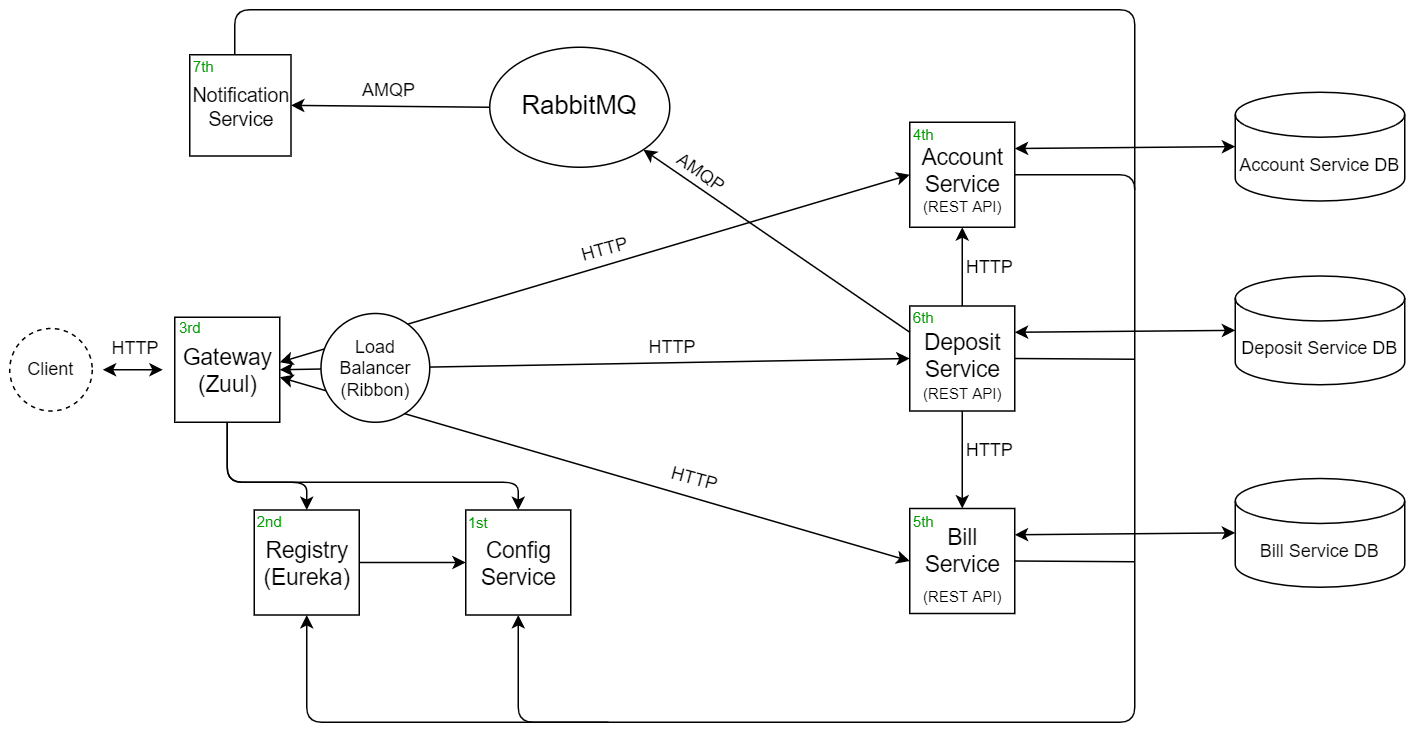

The diagram above was exported from draw.io. Its source (the exported page's mxGraphModel, read from the mxfile embedded in the PNG):
<mxGraphModel dx="944" dy="454" grid="1" gridSize="10" guides="1" tooltips="1" connect="1" arrows="1" fold="1" page="1" pageScale="1" pageWidth="827" pageHeight="1169" math="0" shadow="0">
  <root>
    <mxCell id="0" />
    <mxCell id="1" parent="0" />
    <mxCell id="r4rljW5FbKfGCRgJdXhu-1" value="" style="whiteSpace=wrap;html=1;aspect=fixed;" parent="1" vertex="1">
      <mxGeometry x="120" y="210" width="70" height="70" as="geometry" />
    </mxCell>
    <mxCell id="r4rljW5FbKfGCRgJdXhu-5" value="&lt;font style=&quot;font-size: 15px&quot;&gt;Gateway&lt;br&gt;(Zuul)&lt;br&gt;&lt;/font&gt;" style="text;html=1;strokeColor=none;fillColor=none;align=center;verticalAlign=middle;whiteSpace=wrap;rounded=0;" parent="1" vertex="1">
      <mxGeometry x="127.5" y="227.5" width="55" height="35" as="geometry" />
    </mxCell>
    <mxCell id="r4rljW5FbKfGCRgJdXhu-6" value="Client" style="ellipse;whiteSpace=wrap;html=1;aspect=fixed;dashed=1;" parent="1" vertex="1">
      <mxGeometry x="10" y="217.5" width="55" height="55" as="geometry" />
    </mxCell>
    <mxCell id="r4rljW5FbKfGCRgJdXhu-7" value="" style="endArrow=classic;html=1;startArrow=classic;startFill=1;" parent="1" edge="1">
      <mxGeometry width="50" height="50" relative="1" as="geometry">
        <mxPoint x="72" y="245" as="sourcePoint" />
        <mxPoint x="112" y="245" as="targetPoint" />
      </mxGeometry>
    </mxCell>
    <mxCell id="r4rljW5FbKfGCRgJdXhu-8" value="" style="whiteSpace=wrap;html=1;aspect=fixed;" parent="1" vertex="1">
      <mxGeometry x="610" y="80" width="70" height="70" as="geometry" />
    </mxCell>
    <mxCell id="r4rljW5FbKfGCRgJdXhu-9" value="&lt;font style=&quot;font-size: 15px&quot;&gt;Account Service&lt;/font&gt;" style="text;html=1;strokeColor=none;fillColor=none;align=center;verticalAlign=middle;whiteSpace=wrap;rounded=0;" parent="1" vertex="1">
      <mxGeometry x="617.5" y="94.5" width="55" height="35" as="geometry" />
    </mxCell>
    <mxCell id="r4rljW5FbKfGCRgJdXhu-10" value="" style="whiteSpace=wrap;html=1;aspect=fixed;" parent="1" vertex="1">
      <mxGeometry x="610" y="202.5" width="70" height="70" as="geometry" />
    </mxCell>
    <mxCell id="r4rljW5FbKfGCRgJdXhu-11" value="&lt;span style=&quot;font-size: 15px&quot;&gt;Deposit Service&lt;/span&gt;" style="text;html=1;strokeColor=none;fillColor=none;align=center;verticalAlign=middle;whiteSpace=wrap;rounded=0;" parent="1" vertex="1">
      <mxGeometry x="617.5" y="217" width="55" height="35" as="geometry" />
    </mxCell>
    <mxCell id="r4rljW5FbKfGCRgJdXhu-12" value="" style="whiteSpace=wrap;html=1;aspect=fixed;" parent="1" vertex="1">
      <mxGeometry x="610" y="337.5" width="70" height="70" as="geometry" />
    </mxCell>
    <mxCell id="r4rljW5FbKfGCRgJdXhu-13" value="&lt;font style=&quot;font-size: 15px&quot;&gt;Bill Service&lt;/font&gt;" style="text;html=1;strokeColor=none;fillColor=none;align=center;verticalAlign=middle;whiteSpace=wrap;rounded=0;" parent="1" vertex="1">
      <mxGeometry x="617.5" y="347" width="55" height="35" as="geometry" />
    </mxCell>
    <mxCell id="r4rljW5FbKfGCRgJdXhu-14" value="" style="whiteSpace=wrap;html=1;aspect=fixed;" parent="1" vertex="1">
      <mxGeometry x="130" y="35" width="67.5" height="67.5" as="geometry" />
    </mxCell>
    <mxCell id="r4rljW5FbKfGCRgJdXhu-16" value="&lt;font style=&quot;font-size: 17px&quot;&gt;RabbitMQ&lt;/font&gt;" style="ellipse;whiteSpace=wrap;html=1;" parent="1" vertex="1">
      <mxGeometry x="330" y="30" width="120" height="80" as="geometry" />
    </mxCell>
    <mxCell id="ejKJHfULNIILgPkecfmk-7" style="edgeStyle=orthogonalEdgeStyle;rounded=0;orthogonalLoop=1;jettySize=auto;html=1;entryX=0;entryY=0.5;entryDx=0;entryDy=0;fontSize=10;" edge="1" parent="1" source="r4rljW5FbKfGCRgJdXhu-17" target="r4rljW5FbKfGCRgJdXhu-25">
      <mxGeometry relative="1" as="geometry">
        <Array as="points">
          <mxPoint x="300" y="374" />
        </Array>
      </mxGeometry>
    </mxCell>
    <mxCell id="r4rljW5FbKfGCRgJdXhu-17" value="" style="whiteSpace=wrap;html=1;aspect=fixed;" parent="1" vertex="1">
      <mxGeometry x="173" y="338.5" width="70" height="70" as="geometry" />
    </mxCell>
    <mxCell id="r4rljW5FbKfGCRgJdXhu-18" value="&lt;font style=&quot;font-size: 15px&quot;&gt;Registry&lt;br&gt;(Eureka)&lt;br&gt;&lt;/font&gt;" style="text;html=1;strokeColor=none;fillColor=none;align=center;verticalAlign=middle;whiteSpace=wrap;rounded=0;" parent="1" vertex="1">
      <mxGeometry x="180.5" y="356" width="55" height="35" as="geometry" />
    </mxCell>
    <mxCell id="r4rljW5FbKfGCRgJdXhu-21" value="" style="endArrow=classic;html=1;exitX=0.5;exitY=0;exitDx=0;exitDy=0;entryX=0.5;entryY=1;entryDx=0;entryDy=0;" parent="1" source="r4rljW5FbKfGCRgJdXhu-10" target="r4rljW5FbKfGCRgJdXhu-8" edge="1">
      <mxGeometry width="50" height="50" relative="1" as="geometry">
        <mxPoint x="645" y="200" as="sourcePoint" />
        <mxPoint x="740" y="150" as="targetPoint" />
      </mxGeometry>
    </mxCell>
    <mxCell id="r4rljW5FbKfGCRgJdXhu-22" value="" style="endArrow=classic;html=1;exitX=0.5;exitY=1;exitDx=0;exitDy=0;entryX=0.5;entryY=0;entryDx=0;entryDy=0;" parent="1" source="r4rljW5FbKfGCRgJdXhu-10" target="r4rljW5FbKfGCRgJdXhu-12" edge="1">
      <mxGeometry width="50" height="50" relative="1" as="geometry">
        <mxPoint x="550" y="330" as="sourcePoint" />
        <mxPoint x="600" y="280" as="targetPoint" />
      </mxGeometry>
    </mxCell>
    <mxCell id="r4rljW5FbKfGCRgJdXhu-23" value="" style="endArrow=classic;html=1;exitX=0;exitY=0.5;exitDx=0;exitDy=0;entryX=1;entryY=0.5;entryDx=0;entryDy=0;" parent="1" source="r4rljW5FbKfGCRgJdXhu-16" target="r4rljW5FbKfGCRgJdXhu-14" edge="1">
      <mxGeometry width="50" height="50" relative="1" as="geometry">
        <mxPoint x="260" y="90" as="sourcePoint" />
        <mxPoint x="310" y="40" as="targetPoint" />
      </mxGeometry>
    </mxCell>
    <mxCell id="r4rljW5FbKfGCRgJdXhu-24" value="" style="endArrow=classic;html=1;exitX=0;exitY=0.25;exitDx=0;exitDy=0;entryX=1;entryY=1;entryDx=0;entryDy=0;" parent="1" source="r4rljW5FbKfGCRgJdXhu-10" target="r4rljW5FbKfGCRgJdXhu-16" edge="1">
      <mxGeometry width="50" height="50" relative="1" as="geometry">
        <mxPoint x="520" y="220" as="sourcePoint" />
        <mxPoint x="570" y="170" as="targetPoint" />
      </mxGeometry>
    </mxCell>
    <mxCell id="r4rljW5FbKfGCRgJdXhu-25" value="" style="whiteSpace=wrap;html=1;aspect=fixed;" parent="1" vertex="1">
      <mxGeometry x="314" y="338.5" width="70" height="70" as="geometry" />
    </mxCell>
    <mxCell id="r4rljW5FbKfGCRgJdXhu-26" value="&lt;font style=&quot;font-size: 15px&quot;&gt;Config Service&lt;/font&gt;" style="text;html=1;strokeColor=none;fillColor=none;align=center;verticalAlign=middle;whiteSpace=wrap;rounded=0;" parent="1" vertex="1">
      <mxGeometry x="321.5" y="356" width="55" height="35" as="geometry" />
    </mxCell>
    <mxCell id="r4rljW5FbKfGCRgJdXhu-27" value="" style="endArrow=classic;html=1;entryX=0;entryY=0.5;entryDx=0;entryDy=0;startArrow=classic;startFill=1;" parent="1" target="r4rljW5FbKfGCRgJdXhu-8" edge="1">
      <mxGeometry width="50" height="50" relative="1" as="geometry">
        <mxPoint x="190" y="240" as="sourcePoint" />
        <mxPoint x="270" y="210" as="targetPoint" />
      </mxGeometry>
    </mxCell>
    <mxCell id="r4rljW5FbKfGCRgJdXhu-28" value="HTTP" style="text;html=1;strokeColor=none;fillColor=none;align=center;verticalAlign=middle;whiteSpace=wrap;rounded=0;rotation=-15;" parent="1" vertex="1">
      <mxGeometry x="367" y="155" width="80" height="20" as="geometry" />
    </mxCell>
    <mxCell id="r4rljW5FbKfGCRgJdXhu-29" value="HTTP" style="text;html=1;strokeColor=none;fillColor=none;align=center;verticalAlign=middle;whiteSpace=wrap;rounded=0;" parent="1" vertex="1">
      <mxGeometry x="647" y="167" width="33" height="20" as="geometry" />
    </mxCell>
    <mxCell id="r4rljW5FbKfGCRgJdXhu-31" value="AMQP" style="text;html=1;strokeColor=none;fillColor=none;align=center;verticalAlign=middle;whiteSpace=wrap;rounded=0;" parent="1" vertex="1">
      <mxGeometry x="243" y="49" width="40" height="20" as="geometry" />
    </mxCell>
    <mxCell id="r4rljW5FbKfGCRgJdXhu-32" value="AMQP" style="text;html=1;strokeColor=none;fillColor=none;align=center;verticalAlign=middle;whiteSpace=wrap;rounded=0;rotation=35;" parent="1" vertex="1">
      <mxGeometry x="451" y="104" width="40" height="20" as="geometry" />
    </mxCell>
    <mxCell id="r4rljW5FbKfGCRgJdXhu-33" value="" style="endArrow=classic;html=1;entryX=0;entryY=0.5;entryDx=0;entryDy=0;startArrow=classic;exitX=1;exitY=0.5;exitDx=0;exitDy=0;startFill=1;" parent="1" source="r4rljW5FbKfGCRgJdXhu-1" target="r4rljW5FbKfGCRgJdXhu-10" edge="1">
      <mxGeometry width="50" height="50" relative="1" as="geometry">
        <mxPoint x="240" y="240" as="sourcePoint" />
        <mxPoint x="430" y="180" as="targetPoint" />
      </mxGeometry>
    </mxCell>
    <mxCell id="r4rljW5FbKfGCRgJdXhu-34" value="HTTP" style="text;html=1;strokeColor=none;fillColor=none;align=center;verticalAlign=middle;whiteSpace=wrap;rounded=0;" parent="1" vertex="1">
      <mxGeometry x="412" y="219.5" width="80" height="20" as="geometry" />
    </mxCell>
    <mxCell id="r4rljW5FbKfGCRgJdXhu-35" value="" style="endArrow=classic;html=1;entryX=0;entryY=0.5;entryDx=0;entryDy=0;startArrow=classic;startFill=1;" parent="1" target="r4rljW5FbKfGCRgJdXhu-12" edge="1">
      <mxGeometry width="50" height="50" relative="1" as="geometry">
        <mxPoint x="190" y="250" as="sourcePoint" />
        <mxPoint x="380" y="255" as="targetPoint" />
      </mxGeometry>
    </mxCell>
    <mxCell id="r4rljW5FbKfGCRgJdXhu-36" value="HTTP" style="text;html=1;strokeColor=none;fillColor=none;align=center;verticalAlign=middle;whiteSpace=wrap;rounded=0;rotation=15;" parent="1" vertex="1">
      <mxGeometry x="427" y="307.5" width="80" height="20" as="geometry" />
    </mxCell>
    <mxCell id="r4rljW5FbKfGCRgJdXhu-37" value="" style="endArrow=classic;html=1;exitX=0.5;exitY=1;exitDx=0;exitDy=0;entryX=0.5;entryY=0;entryDx=0;entryDy=0;" parent="1" source="r4rljW5FbKfGCRgJdXhu-1" target="r4rljW5FbKfGCRgJdXhu-17" edge="1">
      <mxGeometry width="50" height="50" relative="1" as="geometry">
        <mxPoint x="380" y="230" as="sourcePoint" />
        <mxPoint x="155" y="390" as="targetPoint" />
        <Array as="points">
          <mxPoint x="155" y="320" />
          <mxPoint x="208" y="320" />
        </Array>
      </mxGeometry>
    </mxCell>
    <mxCell id="r4rljW5FbKfGCRgJdXhu-39" value="" style="endArrow=classic;html=1;exitX=1;exitY=0.5;exitDx=0;exitDy=0;entryX=0.5;entryY=1;entryDx=0;entryDy=0;" parent="1" source="r4rljW5FbKfGCRgJdXhu-8" target="r4rljW5FbKfGCRgJdXhu-25" edge="1">
      <mxGeometry width="50" height="50" relative="1" as="geometry">
        <mxPoint x="700" y="150" as="sourcePoint" />
        <mxPoint x="390" y="480" as="targetPoint" />
        <Array as="points">
          <mxPoint x="760" y="115" />
          <mxPoint x="760" y="480" />
          <mxPoint x="349" y="480" />
        </Array>
      </mxGeometry>
    </mxCell>
    <mxCell id="r4rljW5FbKfGCRgJdXhu-40" value="" style="endArrow=none;html=1;exitX=1;exitY=0.5;exitDx=0;exitDy=0;" parent="1" source="r4rljW5FbKfGCRgJdXhu-10" edge="1">
      <mxGeometry width="50" height="50" relative="1" as="geometry">
        <mxPoint x="690" y="262.5" as="sourcePoint" />
        <mxPoint x="760" y="238" as="targetPoint" />
      </mxGeometry>
    </mxCell>
    <mxCell id="r4rljW5FbKfGCRgJdXhu-41" value="" style="endArrow=none;html=1;exitX=1;exitY=0.5;exitDx=0;exitDy=0;" parent="1" source="r4rljW5FbKfGCRgJdXhu-12" edge="1">
      <mxGeometry width="50" height="50" relative="1" as="geometry">
        <mxPoint x="690" y="397.5" as="sourcePoint" />
        <mxPoint x="760" y="373" as="targetPoint" />
      </mxGeometry>
    </mxCell>
    <mxCell id="r4rljW5FbKfGCRgJdXhu-42" value="" style="endArrow=classic;html=1;entryX=0.5;entryY=1;entryDx=0;entryDy=0;" parent="1" edge="1" target="r4rljW5FbKfGCRgJdXhu-17">
      <mxGeometry width="50" height="50" relative="1" as="geometry">
        <mxPoint x="409" y="480" as="sourcePoint" />
        <mxPoint x="254" y="407.5" as="targetPoint" />
        <Array as="points">
          <mxPoint x="208" y="480" />
        </Array>
      </mxGeometry>
    </mxCell>
    <mxCell id="r4rljW5FbKfGCRgJdXhu-43" value="" style="endArrow=none;html=1;" parent="1" edge="1">
      <mxGeometry width="50" height="50" relative="1" as="geometry">
        <mxPoint x="160" y="35" as="sourcePoint" />
        <mxPoint x="760" y="125" as="targetPoint" />
        <Array as="points">
          <mxPoint x="160" y="5" />
          <mxPoint x="760" y="5" />
        </Array>
      </mxGeometry>
    </mxCell>
    <mxCell id="r4rljW5FbKfGCRgJdXhu-44" value="Account Service DB" style="shape=cylinder3;whiteSpace=wrap;html=1;boundedLbl=1;backgroundOutline=1;size=15;" parent="1" vertex="1">
      <mxGeometry x="827" y="60" width="113" height="72.5" as="geometry" />
    </mxCell>
    <mxCell id="r4rljW5FbKfGCRgJdXhu-45" value="Deposit Service DB" style="shape=cylinder3;whiteSpace=wrap;html=1;boundedLbl=1;backgroundOutline=1;size=15;" parent="1" vertex="1">
      <mxGeometry x="827" y="182.5" width="113" height="72.5" as="geometry" />
    </mxCell>
    <mxCell id="r4rljW5FbKfGCRgJdXhu-46" value="Bill Service DB" style="shape=cylinder3;whiteSpace=wrap;html=1;boundedLbl=1;backgroundOutline=1;size=15;" parent="1" vertex="1">
      <mxGeometry x="827" y="317.5" width="113" height="72.5" as="geometry" />
    </mxCell>
    <mxCell id="r4rljW5FbKfGCRgJdXhu-47" value="" style="endArrow=classic;startArrow=classic;html=1;exitX=1;exitY=0.25;exitDx=0;exitDy=0;entryX=0;entryY=0.5;entryDx=0;entryDy=0;entryPerimeter=0;" parent="1" source="r4rljW5FbKfGCRgJdXhu-8" target="r4rljW5FbKfGCRgJdXhu-44" edge="1">
      <mxGeometry width="50" height="50" relative="1" as="geometry">
        <mxPoint x="770" y="90" as="sourcePoint" />
        <mxPoint x="820" y="40" as="targetPoint" />
      </mxGeometry>
    </mxCell>
    <mxCell id="r4rljW5FbKfGCRgJdXhu-48" value="" style="endArrow=classic;startArrow=classic;html=1;exitX=1;exitY=0.25;exitDx=0;exitDy=0;entryX=0;entryY=0.5;entryDx=0;entryDy=0;entryPerimeter=0;" parent="1" source="r4rljW5FbKfGCRgJdXhu-10" target="r4rljW5FbKfGCRgJdXhu-45" edge="1">
      <mxGeometry width="50" height="50" relative="1" as="geometry">
        <mxPoint x="920" y="305" as="sourcePoint" />
        <mxPoint x="810" y="220" as="targetPoint" />
      </mxGeometry>
    </mxCell>
    <mxCell id="r4rljW5FbKfGCRgJdXhu-50" value="" style="endArrow=classic;startArrow=classic;html=1;exitX=1;exitY=0.25;exitDx=0;exitDy=0;entryX=0;entryY=0.5;entryDx=0;entryDy=0;entryPerimeter=0;" parent="1" source="r4rljW5FbKfGCRgJdXhu-12" target="r4rljW5FbKfGCRgJdXhu-46" edge="1">
      <mxGeometry width="50" height="50" relative="1" as="geometry">
        <mxPoint x="740" y="330" as="sourcePoint" />
        <mxPoint x="790" y="280" as="targetPoint" />
      </mxGeometry>
    </mxCell>
    <mxCell id="Pf9j970omcBaaLTyNhQi-4" value="&lt;span style=&quot;&quot;&gt;Load Balancer (Ribbon)&lt;/span&gt;" style="ellipse;whiteSpace=wrap;html=1;aspect=fixed;rounded=0;shadow=0;sketch=0;" parent="1" vertex="1">
      <mxGeometry x="217.5" y="207.5" width="72.5" height="72.5" as="geometry" />
    </mxCell>
    <mxCell id="Pf9j970omcBaaLTyNhQi-5" value="HTTP" style="text;html=1;strokeColor=none;fillColor=none;align=center;verticalAlign=middle;whiteSpace=wrap;rounded=0;" parent="1" vertex="1">
      <mxGeometry x="647" y="288.5" width="33" height="20" as="geometry" />
    </mxCell>
    <mxCell id="Pf9j970omcBaaLTyNhQi-6" value="&lt;font style=&quot;font-size: 13px;&quot;&gt;Notification Service&lt;/font&gt;" style="text;html=1;strokeColor=none;fillColor=none;align=center;verticalAlign=middle;whiteSpace=wrap;rounded=0;fontSize=13;" parent="1" vertex="1">
      <mxGeometry x="137" y="52.5" width="55" height="35" as="geometry" />
    </mxCell>
    <mxCell id="ejKJHfULNIILgPkecfmk-1" value="&lt;font size=&quot;1&quot; style=&quot;&quot;&gt;(REST API)&lt;/font&gt;" style="text;html=1;align=center;verticalAlign=middle;resizable=0;points=[];autosize=1;strokeColor=none;fillColor=none;" vertex="1" parent="1">
      <mxGeometry x="604.5" y="121" width="80" height="30" as="geometry" />
    </mxCell>
    <mxCell id="ejKJHfULNIILgPkecfmk-3" value="&lt;font size=&quot;1&quot; style=&quot;&quot;&gt;(REST API)&lt;/font&gt;" style="text;html=1;align=center;verticalAlign=middle;resizable=0;points=[];autosize=1;strokeColor=none;fillColor=none;" vertex="1" parent="1">
      <mxGeometry x="605" y="246" width="80" height="30" as="geometry" />
    </mxCell>
    <mxCell id="ejKJHfULNIILgPkecfmk-4" value="&lt;font size=&quot;1&quot; style=&quot;&quot;&gt;(REST API)&lt;/font&gt;" style="text;html=1;align=center;verticalAlign=middle;resizable=0;points=[];autosize=1;strokeColor=none;fillColor=none;" vertex="1" parent="1">
      <mxGeometry x="604.5" y="381" width="80" height="30" as="geometry" />
    </mxCell>
    <mxCell id="ejKJHfULNIILgPkecfmk-5" value="" style="endArrow=classic;html=1;exitX=0.5;exitY=1;exitDx=0;exitDy=0;entryX=0.5;entryY=0;entryDx=0;entryDy=0;" edge="1" parent="1" target="r4rljW5FbKfGCRgJdXhu-25">
      <mxGeometry width="50" height="50" relative="1" as="geometry">
        <mxPoint x="155" y="280" as="sourcePoint" />
        <mxPoint x="227.5" y="337.5" as="targetPoint" />
        <Array as="points">
          <mxPoint x="155" y="320" />
          <mxPoint x="349" y="320" />
        </Array>
      </mxGeometry>
    </mxCell>
    <mxCell id="ejKJHfULNIILgPkecfmk-8" value="1st" style="text;html=1;align=center;verticalAlign=middle;resizable=0;points=[];autosize=1;strokeColor=none;fillColor=none;fontSize=10;fontColor=#009900;" vertex="1" parent="1">
      <mxGeometry x="302" y="331.5" width="40" height="30" as="geometry" />
    </mxCell>
    <mxCell id="ejKJHfULNIILgPkecfmk-10" value="2nd" style="text;html=1;align=center;verticalAlign=middle;resizable=0;points=[];autosize=1;strokeColor=none;fillColor=none;fontSize=10;fontColor=#009900;" vertex="1" parent="1">
      <mxGeometry x="163" y="330.5" width="40" height="30" as="geometry" />
    </mxCell>
    <mxCell id="ejKJHfULNIILgPkecfmk-11" value="3rd" style="text;html=1;align=center;verticalAlign=middle;resizable=0;points=[];autosize=1;strokeColor=none;fillColor=none;fontSize=10;fontColor=#009900;" vertex="1" parent="1">
      <mxGeometry x="110" y="201.75" width="40" height="30" as="geometry" />
    </mxCell>
    <mxCell id="ejKJHfULNIILgPkecfmk-12" value="4th" style="text;html=1;align=center;verticalAlign=middle;resizable=0;points=[];autosize=1;strokeColor=none;fillColor=none;fontSize=10;fontColor=#009900;" vertex="1" parent="1">
      <mxGeometry x="598.5" y="73" width="40" height="30" as="geometry" />
    </mxCell>
    <mxCell id="ejKJHfULNIILgPkecfmk-13" value="5th" style="text;html=1;align=center;verticalAlign=middle;resizable=0;points=[];autosize=1;strokeColor=none;fillColor=none;fontSize=10;fontColor=#009900;" vertex="1" parent="1">
      <mxGeometry x="599" y="331" width="40" height="30" as="geometry" />
    </mxCell>
    <mxCell id="ejKJHfULNIILgPkecfmk-14" value="6th" style="text;html=1;align=center;verticalAlign=middle;resizable=0;points=[];autosize=1;strokeColor=none;fillColor=none;fontSize=10;fontColor=#009900;" vertex="1" parent="1">
      <mxGeometry x="599" y="195" width="40" height="30" as="geometry" />
    </mxCell>
    <mxCell id="ejKJHfULNIILgPkecfmk-15" value="7th" style="text;html=1;align=center;verticalAlign=middle;resizable=0;points=[];autosize=1;strokeColor=none;fillColor=none;fontSize=10;fontColor=#009900;" vertex="1" parent="1">
      <mxGeometry x="119" y="27.5" width="40" height="30" as="geometry" />
    </mxCell>
    <mxCell id="ejKJHfULNIILgPkecfmk-16" value="HTTP" style="text;html=1;strokeColor=none;fillColor=none;align=center;verticalAlign=middle;whiteSpace=wrap;rounded=0;" vertex="1" parent="1">
      <mxGeometry x="54" y="220.5" width="80" height="20" as="geometry" />
    </mxCell>
  </root>
</mxGraphModel>